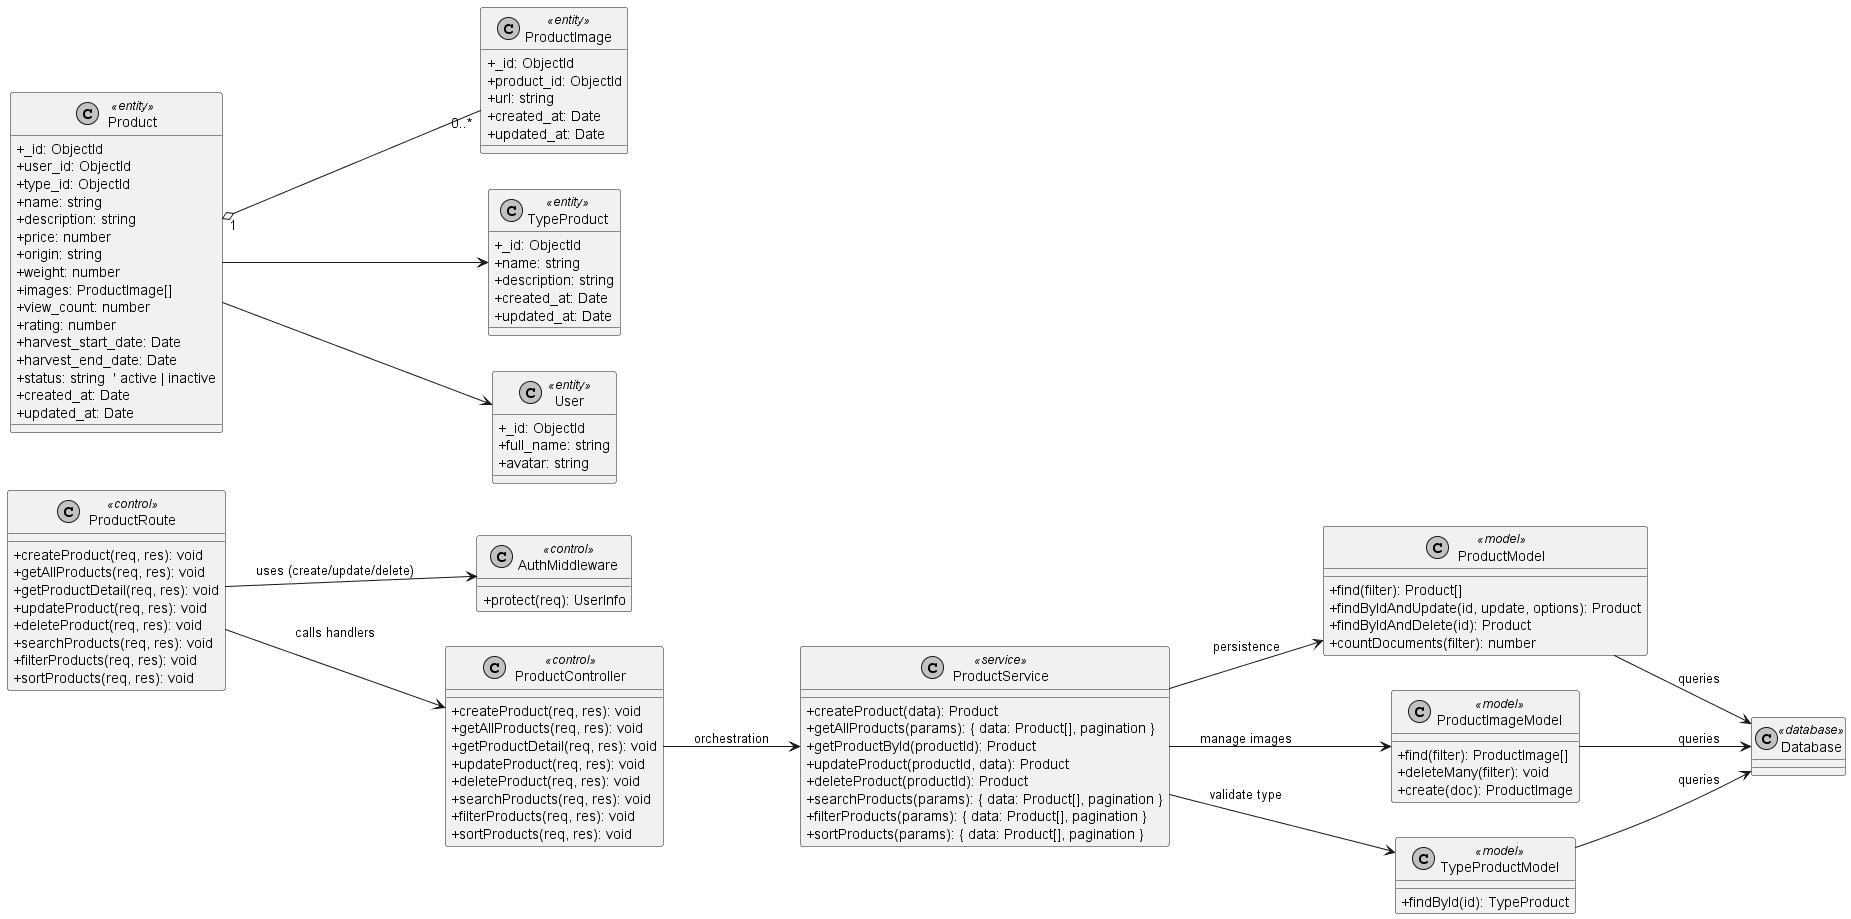

The diagram above was rendered by PlantUML. Its source (embedded in the PNG):
@startuml ProductManagement
skinparam monochrome true
skinparam shadowing false
skinparam classAttributeIconSize 0
left to right direction


' ===== Routes & Middleware =====
class ProductRoute <<control>> {
  +createProduct(req, res): void
  +getAllProducts(req, res): void
  +getProductDetail(req, res): void
  +updateProduct(req, res): void
  +deleteProduct(req, res): void
  +searchProducts(req, res): void
  +filterProducts(req, res): void
  +sortProducts(req, res): void
}

class AuthMiddleware <<control>> {
  +protect(req): UserInfo
}

' ===== Controller =====
class ProductController <<control>> {
  +createProduct(req, res): void
  +getAllProducts(req, res): void
  +getProductDetail(req, res): void
  +updateProduct(req, res): void
  +deleteProduct(req, res): void
  +searchProducts(req, res): void
  +filterProducts(req, res): void
  +sortProducts(req, res): void
}

' ===== Service =====
class ProductService <<service>> {
  +createProduct(data): Product
  +getAllProducts(params): { data: Product[], pagination }
  +getProductById(productId): Product
  +updateProduct(productId, data): Product
  +deleteProduct(productId): Product
  +searchProducts(params): { data: Product[], pagination }
  +filterProducts(params): { data: Product[], pagination }
  +sortProducts(params): { data: Product[], pagination }
}

' ===== Models =====
class ProductModel <<model>> {
  +find(filter): Product[]
  +findByIdAndUpdate(id, update, options): Product
  +findByIdAndDelete(id): Product
  +countDocuments(filter): number
}

class ProductImageModel <<model>> {
  +find(filter): ProductImage[]
  +deleteMany(filter): void
  +create(doc): ProductImage
}

class TypeProductModel <<model>> {
  +findById(id): TypeProduct
}

' ===== Entities =====
class Product <<entity>> {
  +_id: ObjectId
  +user_id: ObjectId
  +type_id: ObjectId
  +name: string
  +description: string
  +price: number
  +origin: string
  +weight: number
  +images: ProductImage[]
  +view_count: number
  +rating: number
  +harvest_start_date: Date
  +harvest_end_date: Date
  +status: string  ' active | inactive
  +created_at: Date
  +updated_at: Date
}

class ProductImage <<entity>> {
  +_id: ObjectId
  +product_id: ObjectId
  +url: string
  +created_at: Date
  +updated_at: Date
}

class TypeProduct <<entity>> {
  +_id: ObjectId
  +name: string
  +description: string
  +created_at: Date
  +updated_at: Date
}

class User <<entity>> {
  +_id: ObjectId
  +full_name: string
  +avatar: string
}

class Database <<database>>

' ===== Relationships =====
ProductRoute --> AuthMiddleware : uses (create/update/delete)
ProductRoute --> ProductController : calls handlers

ProductController --> ProductService : orchestration

ProductService --> ProductModel : persistence
ProductService --> ProductImageModel : manage images
ProductService --> TypeProductModel : validate type

ProductModel --> Database : queries
ProductImageModel --> Database : queries
TypeProductModel --> Database : queries

Product "1" o-- "0..*" ProductImage
Product --> TypeProduct
Product --> User

@enduml